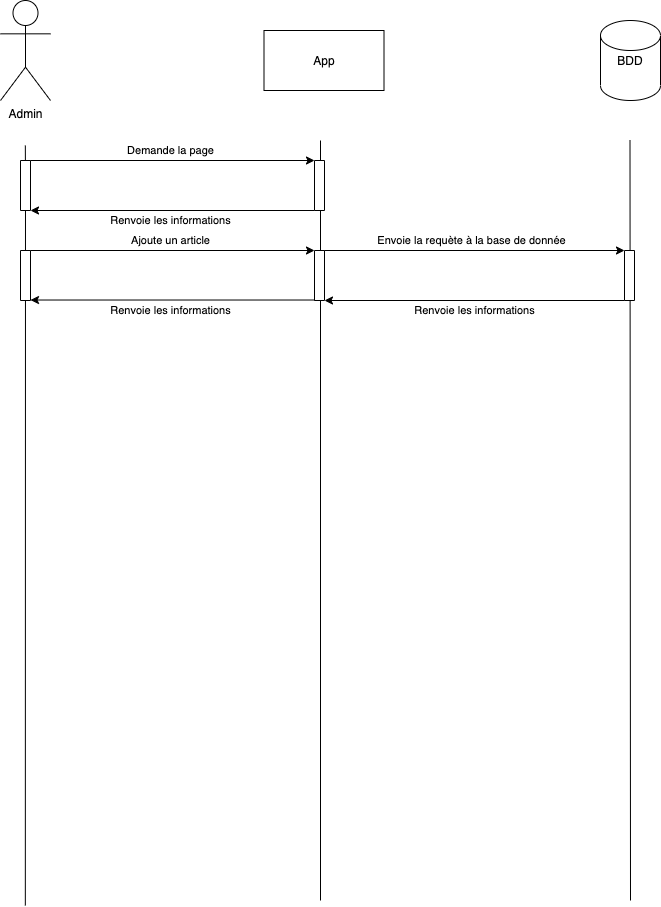

The diagram above was exported from draw.io. Its source (the exported page's mxGraphModel, read from the mxfile embedded in the PNG):
<mxGraphModel dx="679" dy="393" grid="1" gridSize="10" guides="1" tooltips="1" connect="1" arrows="1" fold="1" page="1" pageScale="1" pageWidth="827" pageHeight="1169" math="0" shadow="0">
  <root>
    <mxCell id="0" />
    <mxCell id="1" parent="0" />
    <mxCell id="aqcOw97j_skV2a913jms-1" value="Admin" style="shape=umlActor;verticalLabelPosition=bottom;verticalAlign=top;html=1;outlineConnect=0;" vertex="1" parent="1">
      <mxGeometry x="90" y="60" width="50" height="100" as="geometry" />
    </mxCell>
    <mxCell id="aqcOw97j_skV2a913jms-3" value="App" style="rounded=0;whiteSpace=wrap;html=1;" vertex="1" parent="1">
      <mxGeometry x="353.5" y="90" width="120" height="60" as="geometry" />
    </mxCell>
    <mxCell id="aqcOw97j_skV2a913jms-5" value="BDD" style="shape=cylinder2;whiteSpace=wrap;html=1;boundedLbl=1;backgroundOutline=1;size=15;" vertex="1" parent="1">
      <mxGeometry x="690" y="80" width="60" height="80" as="geometry" />
    </mxCell>
    <mxCell id="aqcOw97j_skV2a913jms-6" value="" style="endArrow=none;html=1;" edge="1" parent="1" source="aqcOw97j_skV2a913jms-9">
      <mxGeometry width="50" height="50" relative="1" as="geometry">
        <mxPoint x="114.83" y="965" as="sourcePoint" />
        <mxPoint x="114.83" y="205" as="targetPoint" />
      </mxGeometry>
    </mxCell>
    <mxCell id="aqcOw97j_skV2a913jms-7" value="" style="endArrow=none;html=1;" edge="1" parent="1">
      <mxGeometry width="50" height="50" relative="1" as="geometry">
        <mxPoint x="410" y="960" as="sourcePoint" />
        <mxPoint x="410" y="200" as="targetPoint" />
      </mxGeometry>
    </mxCell>
    <mxCell id="aqcOw97j_skV2a913jms-8" value="" style="endArrow=none;html=1;" edge="1" parent="1">
      <mxGeometry width="50" height="50" relative="1" as="geometry">
        <mxPoint x="720" y="960" as="sourcePoint" />
        <mxPoint x="719.5" y="200" as="targetPoint" />
      </mxGeometry>
    </mxCell>
    <mxCell id="aqcOw97j_skV2a913jms-9" value="" style="rounded=0;whiteSpace=wrap;html=1;direction=south;" vertex="1" parent="1">
      <mxGeometry x="110" y="220" width="10" height="50" as="geometry" />
    </mxCell>
    <mxCell id="aqcOw97j_skV2a913jms-11" value="" style="endArrow=none;html=1;" edge="1" parent="1" target="aqcOw97j_skV2a913jms-9">
      <mxGeometry width="50" height="50" relative="1" as="geometry">
        <mxPoint x="114.83000000000004" y="965" as="sourcePoint" />
        <mxPoint x="114.83000000000004" y="205" as="targetPoint" />
      </mxGeometry>
    </mxCell>
    <mxCell id="aqcOw97j_skV2a913jms-12" value="" style="endArrow=classic;html=1;exitX=0;exitY=0;exitDx=0;exitDy=0;entryX=0;entryY=1;entryDx=0;entryDy=0;" edge="1" parent="1" source="aqcOw97j_skV2a913jms-9" target="aqcOw97j_skV2a913jms-13">
      <mxGeometry width="50" height="50" relative="1" as="geometry">
        <mxPoint x="270" y="280" as="sourcePoint" />
        <mxPoint x="400" y="220" as="targetPoint" />
      </mxGeometry>
    </mxCell>
    <mxCell id="aqcOw97j_skV2a913jms-14" value="Demande la page" style="edgeLabel;html=1;align=center;verticalAlign=middle;resizable=0;points=[];" vertex="1" connectable="0" parent="aqcOw97j_skV2a913jms-12">
      <mxGeometry x="-0.1573" relative="1" as="geometry">
        <mxPoint x="20.33" y="-10" as="offset" />
      </mxGeometry>
    </mxCell>
    <mxCell id="aqcOw97j_skV2a913jms-13" value="" style="rounded=0;whiteSpace=wrap;html=1;direction=south;" vertex="1" parent="1">
      <mxGeometry x="404" y="220" width="10" height="50" as="geometry" />
    </mxCell>
    <mxCell id="aqcOw97j_skV2a913jms-15" value="" style="endArrow=classic;html=1;exitX=1;exitY=1;exitDx=0;exitDy=0;entryX=1;entryY=0;entryDx=0;entryDy=0;" edge="1" parent="1" source="aqcOw97j_skV2a913jms-13" target="aqcOw97j_skV2a913jms-9">
      <mxGeometry width="50" height="50" relative="1" as="geometry">
        <mxPoint x="120" y="270" as="sourcePoint" />
        <mxPoint x="140" y="300" as="targetPoint" />
      </mxGeometry>
    </mxCell>
    <mxCell id="aqcOw97j_skV2a913jms-16" value="Renvoie les informations" style="edgeLabel;html=1;align=center;verticalAlign=middle;resizable=0;points=[];" vertex="1" connectable="0" parent="aqcOw97j_skV2a913jms-15">
      <mxGeometry x="-0.1573" relative="1" as="geometry">
        <mxPoint x="-24.33" y="10" as="offset" />
      </mxGeometry>
    </mxCell>
    <mxCell id="aqcOw97j_skV2a913jms-23" value="" style="rounded=0;whiteSpace=wrap;html=1;direction=south;" vertex="1" parent="1">
      <mxGeometry x="110" y="310" width="10" height="50" as="geometry" />
    </mxCell>
    <mxCell id="aqcOw97j_skV2a913jms-24" value="" style="endArrow=classic;html=1;exitX=0;exitY=0;exitDx=0;exitDy=0;entryX=0;entryY=1;entryDx=0;entryDy=0;" edge="1" parent="1" source="aqcOw97j_skV2a913jms-23" target="aqcOw97j_skV2a913jms-26">
      <mxGeometry width="50" height="50" relative="1" as="geometry">
        <mxPoint x="270" y="370" as="sourcePoint" />
        <mxPoint x="400" y="310" as="targetPoint" />
      </mxGeometry>
    </mxCell>
    <mxCell id="aqcOw97j_skV2a913jms-25" value="Ajoute un article" style="edgeLabel;html=1;align=center;verticalAlign=middle;resizable=0;points=[];" vertex="1" connectable="0" parent="aqcOw97j_skV2a913jms-24">
      <mxGeometry x="-0.1573" relative="1" as="geometry">
        <mxPoint x="20.33" y="-10" as="offset" />
      </mxGeometry>
    </mxCell>
    <mxCell id="aqcOw97j_skV2a913jms-26" value="" style="rounded=0;whiteSpace=wrap;html=1;direction=south;" vertex="1" parent="1">
      <mxGeometry x="404" y="310" width="10" height="50" as="geometry" />
    </mxCell>
    <mxCell id="aqcOw97j_skV2a913jms-31" value="" style="endArrow=classic;html=1;exitX=0;exitY=0;exitDx=0;exitDy=0;entryX=0;entryY=1;entryDx=0;entryDy=0;" edge="1" parent="1" target="aqcOw97j_skV2a913jms-33" source="aqcOw97j_skV2a913jms-26">
      <mxGeometry width="50" height="50" relative="1" as="geometry">
        <mxPoint x="430" y="310" as="sourcePoint" />
        <mxPoint x="710" y="310" as="targetPoint" />
      </mxGeometry>
    </mxCell>
    <mxCell id="aqcOw97j_skV2a913jms-32" value="Envoie la requète à la base de donnée" style="edgeLabel;html=1;align=center;verticalAlign=middle;resizable=0;points=[];" vertex="1" connectable="0" parent="aqcOw97j_skV2a913jms-31">
      <mxGeometry x="-0.1573" relative="1" as="geometry">
        <mxPoint x="20.33" y="-10" as="offset" />
      </mxGeometry>
    </mxCell>
    <mxCell id="aqcOw97j_skV2a913jms-33" value="" style="rounded=0;whiteSpace=wrap;html=1;direction=south;" vertex="1" parent="1">
      <mxGeometry x="714" y="310" width="10" height="50" as="geometry" />
    </mxCell>
    <mxCell id="aqcOw97j_skV2a913jms-40" value="" style="endArrow=classic;html=1;exitX=1;exitY=1;exitDx=0;exitDy=0;entryX=1;entryY=0;entryDx=0;entryDy=0;" edge="1" parent="1" target="aqcOw97j_skV2a913jms-26">
      <mxGeometry width="50" height="50" relative="1" as="geometry">
        <mxPoint x="714" y="360" as="sourcePoint" />
        <mxPoint x="430" y="360" as="targetPoint" />
      </mxGeometry>
    </mxCell>
    <mxCell id="aqcOw97j_skV2a913jms-41" value="Renvoie les informations" style="edgeLabel;html=1;align=center;verticalAlign=middle;resizable=0;points=[];" vertex="1" connectable="0" parent="aqcOw97j_skV2a913jms-40">
      <mxGeometry x="-0.1573" relative="1" as="geometry">
        <mxPoint x="-24.33" y="10" as="offset" />
      </mxGeometry>
    </mxCell>
    <mxCell id="aqcOw97j_skV2a913jms-42" value="" style="endArrow=classic;html=1;exitX=1;exitY=1;exitDx=0;exitDy=0;entryX=1;entryY=0;entryDx=0;entryDy=0;" edge="1" parent="1">
      <mxGeometry width="50" height="50" relative="1" as="geometry">
        <mxPoint x="404" y="359.52" as="sourcePoint" />
        <mxPoint x="120" y="359.52" as="targetPoint" />
      </mxGeometry>
    </mxCell>
    <mxCell id="aqcOw97j_skV2a913jms-43" value="Renvoie les informations" style="edgeLabel;html=1;align=center;verticalAlign=middle;resizable=0;points=[];" vertex="1" connectable="0" parent="aqcOw97j_skV2a913jms-42">
      <mxGeometry x="-0.1573" relative="1" as="geometry">
        <mxPoint x="-24.33" y="10" as="offset" />
      </mxGeometry>
    </mxCell>
  </root>
</mxGraphModel>